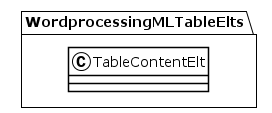

The diagram above was rendered by PlantUML. Its source (embedded in the PNG):
@startuml
!theme plain
package WordprocessingMLTableElts {
class TableContentElt {
}
}
@enduml